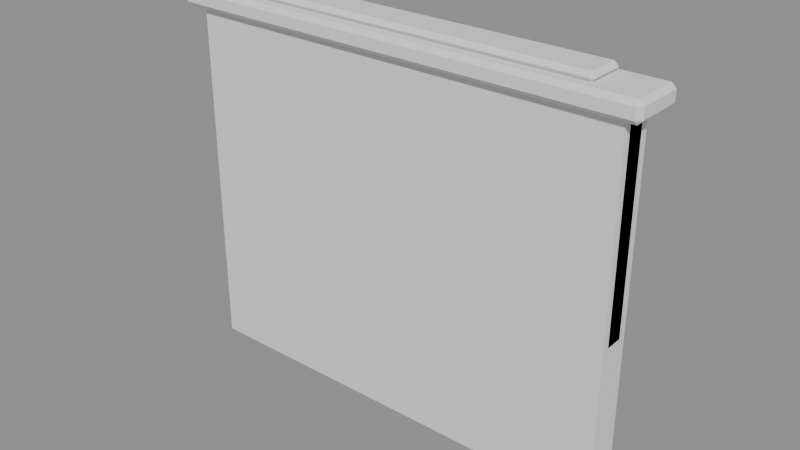 # Source: model.blend  (saved by Blender 5.2.45; exported with 4.5.12 LTS)
import bpy
from mathutils import Matrix  # noqa: F401  (used for matrix-valued properties, if any)

bpy.ops.wm.read_factory_settings(use_empty=True)
scene = bpy.context.scene
scene.name = 'Scene'

# ---- meshes
me_posts__woodwarmshade = bpy.data.meshes.new('Posts__WoodWarmShade')
me_posts__woodwarmshade.from_pydata([(-3.8, -0.15, 0.0), (-3.8, -0.15, 6.6), (-3.8, 0.45, 0.0), (-3.8, 0.45, 6.6), (-3.2, -0.15, 0.0), (-3.2, -0.15, 6.6), (-3.2, 0.45, 0.0), (-3.2, 0.45, 6.6), (3.2, -0.15, 0.0), (3.2, -0.15, 6.6), (3.2, 0.45, 0.0), (3.2, 0.45, 6.6), (3.8, -0.15, 0.0), (3.8, -0.15, 6.6), (3.8, 0.45, 0.0), (3.8, 0.45, 6.6)], [], [(0, 1, 3, 2), (2, 3, 7, 6), (6, 7, 5, 4), (4, 5, 1, 0), (2, 6, 4, 0), (7, 3, 1, 5), (8, 9, 11, 10), (10, 11, 15, 14), (14, 15, 13, 12), (12, 13, 9, 8), (10, 14, 12, 8), (15, 11, 9, 13)])
_uv = me_posts__woodwarmshade.uv_layers.new(name='UVMap')
_uv.uv.foreach_set('vector', [0.375, 0.0, 0.625, 0.0, 0.625, 0.25, 0.375, 0.25, 0.375, 0.25, 0.625, 0.25, 0.625, 0.5, 0.375, 0.5, 0.375, 0.5, 0.625, 0.5, 0.625, 0.75, 0.375, 0.75, 0.375, 0.75, 0.625, 0.75, 0.625, 1.0, 0.375, 1.0, 0.125, 0.5, 0.375, 0.5, 0.375, 0.75, 0.125, 0.75, 0.625, 0.5, 0.875, 0.5, 0.875, 0.75, 0.625, 0.75, 0.375, 0.0, 0.625, 0.0, 0.625, 0.25, 0.375, 0.25, 0.375, 0.25, 0.625, 0.25, 0.625, 0.5, 0.375, 0.5, 0.375, 0.5, 0.625, 0.5, 0.625, 0.75, 0.375, 0.75, 0.375, 0.75, 0.625, 0.75, 0.625, 1.0, 0.375, 1.0, 0.125, 0.5, 0.375, 0.5, 0.375, 0.75, 0.125, 0.75, 0.625, 0.5, 0.875, 0.5, 0.875, 0.75, 0.625, 0.75])
me_posts__woodwarmshade.update()
me_board__woodwarm = bpy.data.meshes.new('Board__WoodWarm')
me_board__woodwarm.from_pydata([(-3.96, -0.16, 2.8), (-3.96, -0.2, 2.84), (-4.0, -0.16, 2.84), (-3.96, -0.2, 6.36), (-3.96, -0.16, 6.4), (-4.0, -0.16, 6.36), (-3.96, 0.16, 2.8), (-4.0, 0.16, 2.84), (-3.96, 0.2, 2.84), (-3.96, 0.16, 6.4), (-3.96, 0.2, 6.36), (-4.0, 0.16, 6.36), (3.96, -0.16, 2.8), (4.0, -0.16, 2.84), (3.96, -0.2, 2.84), (3.96, -0.16, 6.4), (3.96, -0.2, 6.36), (4.0, -0.16, 6.36), (3.96, 0.16, 2.8), (3.96, 0.2, 2.84), (4.0, 0.16, 2.84), (3.96, 0.16, 6.4), (4.0, 0.16, 6.36), (3.96, 0.2, 6.36)], [], [(0, 1, 2), (3, 4, 5), (6, 7, 8), (9, 10, 11), (12, 13, 14), (15, 16, 17), (18, 19, 20), (21, 22, 23), (6, 0, 2, 7), (1, 3, 5, 2), (4, 9, 11, 5), (10, 8, 7, 11), (18, 6, 8, 19), (9, 21, 23, 10), (22, 20, 19, 23), (12, 18, 20, 13), (21, 15, 17, 22), (16, 14, 13, 17), (0, 12, 14, 1), (15, 4, 3, 16), (6, 18, 12, 0), (2, 5, 11, 7), (14, 16, 3, 1), (21, 9, 4, 15), (8, 10, 23, 19), (20, 22, 17, 13)])
_uv = me_board__woodwarm.uv_layers.new(name='UVMap')
_uv.uv.foreach_set('vector', [0.1262, 0.725, 0.1262, 0.75, 0.125, 0.725, 0.6222, 0.0, 0.625, 0.025, 0.6222, 0.025, 0.1262, 0.525, 0.125, 0.525, 0.1262, 0.5, 0.625, 0.2337, 0.6222, 0.2509, 0.6222, 0.225, 0.3738, 0.725, 0.3771, 0.725, 0.3758, 0.7506, 0.6256, 0.7381, 0.6222, 0.7512, 0.6222, 0.7312, 0.3737, 0.525, 0.3758, 0.4994, 0.3771, 0.525, 0.6256, 0.5119, 0.6222, 0.5187, 0.6222, 0.4988, 0.1262, 0.525, 0.1262, 0.725, 0.125, 0.725, 0.125, 0.525, 0.3778, 0.0, 0.6222, 0.0, 0.6222, 0.025, 0.3778, 0.025, 0.625, 0.025, 0.625, 0.2337, 0.6222, 0.225, 0.6222, 0.025, 0.6222, 0.2509, 0.3778, 0.2512, 0.3778, 0.225, 0.6222, 0.225, 0.3737, 0.525, 0.1262, 0.525, 0.1262, 0.5, 0.3758, 0.4994, 0.625, 0.2337, 0.6256, 0.5119, 0.6222, 0.4988, 0.6222, 0.2509, 0.6222, 0.5187, 0.3771, 0.525, 0.3758, 0.4994, 0.6222, 0.4988, 0.3738, 0.725, 0.3737, 0.525, 0.3771, 0.525, 0.3771, 0.725, 0.6256, 0.5119, 0.6256, 0.7381, 0.6222, 0.7312, 0.6222, 0.5187, 0.6222, 0.7512, 0.3758, 0.7506, 0.3771, 0.725, 0.6222, 0.7312, 0.1262, 0.725, 0.3738, 0.725, 0.3758, 0.7506, 0.1262, 0.75, 0.6256, 0.7381, 0.625, 0.9987, 0.6222, 0.9987, 0.6222, 0.7512, 0.1262, 0.525, 0.3737, 0.525, 0.3738, 0.725, 0.1262, 0.725, 0.3778, 0.025, 0.6222, 0.025, 0.6222, 0.225, 0.3778, 0.225, 0.3758, 0.7506, 0.6222, 0.7512, 0.6222, 0.9987, 0.3778, 0.9987, 0.6256, 0.5119, 0.8737, 0.525, 0.8737, 0.725, 0.6256, 0.7381, 0.3778, 0.2512, 0.6222, 0.2509, 0.6222, 0.4988, 0.3758, 0.4994, 0.3771, 0.525, 0.6222, 0.5187, 0.6222, 0.7312, 0.3771, 0.725])
me_board__woodwarm.update()
me_snow__snowwhite = bpy.data.meshes.new('Snow__SnowWhite')
me_snow__snowwhite.from_pydata([(-4.22, -0.42, 6.4), (-4.22, -0.5, 6.48), (-4.3, -0.42, 6.48), (-4.22, -0.5, 6.67), (-4.22, -0.42, 6.75), (-4.3, -0.42, 6.67), (-4.22, 0.42, 6.4), (-4.3, 0.42, 6.48), (-4.22, 0.5, 6.48), (-4.22, 0.42, 6.75), (-4.22, 0.5, 6.67), (-4.3, 0.42, 6.67), (4.22, -0.42, 6.4), (4.3, -0.42, 6.48), (4.22, -0.5, 6.48), (4.22, -0.42, 6.75), (4.22, -0.5, 6.67), (4.3, -0.42, 6.67), (4.22, 0.42, 6.4), (4.22, 0.5, 6.48), (4.3, 0.42, 6.48), (4.22, 0.42, 6.75), (4.3, 0.42, 6.67), (4.22, 0.5, 6.67), (-3.432, -0.2625, 6.75), (-3.432, -0.33, 6.817), (-3.5, -0.2625, 6.817), (-3.432, -0.33, 6.832), (-3.432, -0.2625, 6.9), (-3.5, -0.2625, 6.832), (-3.432, 0.3025, 6.75), (-3.5, 0.3025, 6.817), (-3.432, 0.37, 6.817), (-3.432, 0.3025, 6.9), (-3.432, 0.37, 6.832), (-3.5, 0.3025, 6.832), (3.432, -0.2625, 6.75), (3.5, -0.2625, 6.817), (3.432, -0.33, 6.817), (3.432, -0.2625, 6.9), (3.432, -0.33, 6.832), (3.5, -0.2625, 6.832), (3.432, 0.3025, 6.75), (3.432, 0.37, 6.817), (3.5, 0.3025, 6.817), (3.432, 0.3025, 6.9), (3.5, 0.3025, 6.832), (3.432, 0.37, 6.832)], [], [(0, 1, 2), (3, 4, 5), (6, 7, 8), (9, 10, 11), (12, 13, 14), (15, 16, 17), (18, 19, 20), (21, 22, 23), (6, 0, 2, 7), (1, 3, 5, 2), (4, 9, 11, 5), (10, 8, 7, 11), (18, 6, 8, 19), (9, 21, 23, 10), (22, 20, 19, 23), (12, 18, 20, 13), (21, 15, 17, 22), (16, 14, 13, 17), (0, 12, 14, 1), (15, 4, 3, 16), (6, 18, 12, 0), (2, 5, 11, 7), (14, 16, 3, 1), (21, 9, 4, 15), (8, 10, 23, 19), (20, 22, 17, 13), (24, 25, 26), (27, 28, 29), (30, 31, 32), (33, 34, 35), (36, 37, 38), (39, 40, 41), (42, 43, 44), (45, 46, 47), (30, 24, 26, 31), (25, 27, 29, 26), (28, 33, 35, 29), (34, 32, 31, 35), (42, 30, 32, 43), (33, 45, 47, 34), (46, 44, 43, 47), (36, 42, 44, 37), (45, 39, 41, 46), (40, 38, 37, 41), (24, 36, 38, 25), (39, 28, 27, 40), (30, 42, 36, 24), (26, 29, 35, 31), (38, 40, 27, 25), (45, 33, 28, 39), (32, 34, 47, 43), (44, 46, 41, 37)])
_uv = me_snow__snowwhite.uv_layers.new(name='UVMap')
_uv.uv.foreach_set('vector', [0.1273, 0.73, 0.1273, 0.75, 0.125, 0.73, 0.5679, 0.0, 0.625, 0.02, 0.5679, 0.02, 0.1273, 0.52, 0.125, 0.52, 0.1273, 0.5, 0.625, 0.2374, 0.5679, 0.2517, 0.5679, 0.23, 0.3727, 0.73, 0.4179, 0.73, 0.4024, 0.7512, 0.6262, 0.7412, 0.5679, 0.7523, 0.5679, 0.735, 0.3727, 0.52, 0.4024, 0.4988, 0.4179, 0.52, 0.6262, 0.5088, 0.5679, 0.515, 0.5679, 0.4977, 0.1273, 0.52, 0.1273, 0.73, 0.125, 0.73, 0.125, 0.52, 0.4321, 0.0, 0.5679, 0.0, 0.5679, 0.02, 0.4321, 0.02, 0.625, 0.02, 0.625, 0.2374, 0.5679, 0.23, 0.5679, 0.02, 0.5679, 0.2517, 0.4321, 0.2523, 0.4321, 0.23, 0.5679, 0.23, 0.3727, 0.52, 0.1273, 0.52, 0.1273, 0.5, 0.4024, 0.4988, 0.625, 0.2374, 0.6262, 0.5088, 0.5679, 0.4977, 0.5679, 0.2517, 0.5679, 0.515, 0.4179, 0.52, 0.4024, 0.4988, 0.5679, 0.4977, 0.3727, 0.73, 0.3727, 0.52, 0.4179, 0.52, 0.4179, 0.73, 0.6262, 0.5088, 0.6262, 0.7412, 0.5679, 0.735, 0.5679, 0.515, 0.5679, 0.7523, 0.4024, 0.7512, 0.4179, 0.73, 0.5679, 0.735, 0.1273, 0.73, 0.3727, 0.73, 0.4024, 0.7512, 0.1273, 0.75, 0.6262, 0.7412, 0.625, 0.9977, 0.5679, 0.9977, 0.5679, 0.7523, 0.1273, 0.52, 0.3727, 0.52, 0.3727, 0.73, 0.1273, 0.73, 0.4321, 0.02, 0.5679, 0.02, 0.5679, 0.23, 0.4321, 0.23, 0.4024, 0.7512, 0.5679, 0.7523, 0.5679, 0.9977, 0.4321, 0.9977, 0.6262, 0.5088, 0.8727, 0.52, 0.8727, 0.73, 0.6262, 0.7412, 0.4321, 0.2523, 0.5679, 0.2517, 0.5679, 0.4977, 0.4024, 0.4988, 0.4179, 0.52, 0.5679, 0.515, 0.5679, 0.735, 0.4179, 0.73, 0.1274, 0.7259, 0.1274, 0.75, 0.125, 0.7259, 0.5125, 0.0, 0.625, 0.02411, 0.5125, 0.02411, 0.1274, 0.5241, 0.125, 0.5241, 0.1274, 0.5, 0.625, 0.2347, 0.5125, 0.2518, 0.5125, 0.2259, 0.3726, 0.7259, 0.4594, 0.7259, 0.43, 0.7512, 0.6262, 0.7392, 0.5125, 0.7524, 0.5125, 0.7319, 0.3726, 0.5241, 0.43, 0.4988, 0.4594, 0.5241, 0.6262, 0.5108, 0.5125, 0.5181, 0.5125, 0.4976, 0.1274, 0.5241, 0.1274, 0.7259, 0.125, 0.7259, 0.125, 0.5241, 0.4875, 0.0, 0.5125, 0.0, 0.5125, 0.02411, 0.4875, 0.02411, 0.625, 0.02411, 0.625, 0.2347, 0.5125, 0.2259, 0.5125, 0.02411, 0.5125, 0.2518, 0.4875, 0.2524, 0.4875, 0.2259, 0.5125, 0.2259, 0.3726, 0.5241, 0.1274, 0.5241, 0.1274, 0.5, 0.43, 0.4988, 0.625, 0.2347, 0.6262, 0.5108, 0.5125, 0.4976, 0.5125, 0.2518, 0.5125, 0.5181, 0.4594, 0.5241, 0.43, 0.4988, 0.5125, 0.4976, 0.3726, 0.7259, 0.3726, 0.5241, 0.4594, 0.5241, 0.4594, 0.7259, 0.6262, 0.5108, 0.6262, 0.7392, 0.5125, 0.7319, 0.5125, 0.5181, 0.5125, 0.7524, 0.43, 0.7512, 0.4594, 0.7259, 0.5125, 0.7319, 0.1274, 0.7259, 0.3726, 0.7259, 0.43, 0.7512, 0.1274, 0.75, 0.6262, 0.7392, 0.625, 0.9976, 0.5125, 0.9976, 0.5125, 0.7524, 0.1274, 0.5241, 0.3726, 0.5241, 0.3726, 0.7259, 0.1274, 0.7259, 0.4875, 0.02411, 0.5125, 0.02411, 0.5125, 0.2259, 0.4875, 0.2259, 0.43, 0.7512, 0.5125, 0.7524, 0.5125, 0.9976, 0.4875, 0.9976, 0.6262, 0.5108, 0.8726, 0.5241, 0.8726, 0.7259, 0.6262, 0.7392, 0.4875, 0.2524, 0.5125, 0.2518, 0.5125, 0.4976, 0.43, 0.4988, 0.4594, 0.5241, 0.5125, 0.5181, 0.5125, 0.7319, 0.4594, 0.7259])
me_snow__snowwhite.update()
me_cube_005 = bpy.data.meshes.new('Cube.005')
me_cube_005.from_pydata([(-4.0, -0.3, -3.2), (-4.0, -0.3, 3.2), (-4.0, 0.3, -3.2), (-4.0, 0.3, 3.2), (4.0, -0.3, -3.2), (4.0, -0.3, 3.2), (4.0, 0.3, -3.2), (4.0, 0.3, 3.2)], [], [(0, 1, 3, 2), (2, 3, 7, 6), (6, 7, 5, 4), (4, 5, 1, 0), (2, 6, 4, 0), (7, 3, 1, 5)])
_uv = me_cube_005.uv_layers.new(name='UVMap')
_uv.uv.foreach_set('vector', [0.375, 0.0, 0.625, 0.0, 0.625, 0.25, 0.375, 0.25, 0.375, 0.25, 0.625, 0.25, 0.625, 0.5, 0.375, 0.5, 0.375, 0.5, 0.625, 0.5, 0.625, 0.75, 0.375, 0.75, 0.375, 0.75, 0.625, 0.75, 0.625, 1.0, 0.375, 1.0, 0.125, 0.5, 0.375, 0.5, 0.375, 0.75, 0.125, 0.75, 0.625, 0.5, 0.875, 0.5, 0.875, 0.75, 0.625, 0.75])
me_cube_005.update()

# ---- objects
ob_posts__woodwarmshade = bpy.data.objects.new('Posts__WoodWarmShade', me_posts__woodwarmshade)
ob_board__woodwarm = bpy.data.objects.new('Board__WoodWarm', me_board__woodwarm)
ob_snow__snowwhite = bpy.data.objects.new('Snow__SnowWhite', me_snow__snowwhite)
ob_col_sign = bpy.data.objects.new('COL_Sign', me_cube_005)
ob_att_signfront = bpy.data.objects.new('ATT_SignFront', None)

# ---- transforms, parenting, visibility, modifiers, constraints
ob_posts__woodwarmshade.location = (0.0, 0.0, 0.0)
ob_board__woodwarm.location = (0.0, 0.0, 0.0)
ob_snow__snowwhite.location = (0.0, 0.0, 0.0)
ob_col_sign.location = (0.0, 0.0, 3.2)
ob_col_sign.display_type = 'WIRE'
ob_att_signfront.location = (0.0, -0.2, 4.6)

# ---- collection membership
scene.collection.objects.link(ob_posts__woodwarmshade)
scene.collection.objects.link(ob_board__woodwarm)
scene.collection.objects.link(ob_snow__snowwhite)
scene.collection.objects.link(ob_col_sign)
scene.collection.objects.link(ob_att_signfront)

# ---- scene / render settings (as saved in the file)
scene.frame_start = 1; scene.frame_end = 250; scene.frame_set(1)
scene.render.engine = 'BLENDER_EEVEE_NEXT'
scene.render.bake_bias = 0.0
scene.render.bake_samples = 0
scene.render.compositor_device = 'GPU'
scene.eevee.use_volume_custom_range = False
scene.eevee.fast_gi_thickness_near = 0.1
scene.eevee.fast_gi_thickness_far = 0.0
scene.eevee.ray_tracing_options.screen_trace_thickness = 0.1
bpy.context.view_layer.update()

# ---- added for rendering (the .blend has no active camera and no usable light): camera, sun + grey world if the file has none
cam_auto = bpy.data.cameras.new('AutoCamera')
cam_auto.lens = 50.0
cam_auto.sensor_width = 36.0
cam_auto.clip_end = 1000.0
ob_auto_camera = bpy.data.objects.new('AutoCamera', cam_auto)
scene.collection.objects.link(ob_auto_camera)
ob_auto_camera.location = (10.2433, -12.2919, 11.6446)
ob_auto_camera.rotation_euler = (1.09748, -7.21219e-08, 0.694738)
scene.camera = ob_auto_camera
light_auto_sun = bpy.data.lights.new('AutoSun', 'SUN')
light_auto_sun.energy = 3.0
light_auto_sun.angle = 0.0523599
ob_auto_sun = bpy.data.objects.new('AutoSun', light_auto_sun)
scene.collection.objects.link(ob_auto_sun)
ob_auto_sun.rotation_euler = (0.872665, 0.174533, 0.523599)
if scene.world is None:
    world_auto = bpy.data.worlds.new('AutoWorld')
    world_auto.color = (0.3, 0.3, 0.3)
    scene.world = world_auto
bpy.context.view_layer.update()
